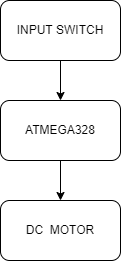

The diagram above was exported from draw.io. Its source (the exported page's mxGraphModel, read from the mxfile embedded in the PNG):
<mxGraphModel dx="509" dy="480" grid="1" gridSize="10" guides="1" tooltips="1" connect="1" arrows="1" fold="1" page="1" pageScale="1" pageWidth="850" pageHeight="1100" math="0" shadow="0">
  <root>
    <mxCell id="0" />
    <mxCell id="1" parent="0" />
    <mxCell id="p5cBQmJXEpqb2l35kJlJ-4" value="" style="edgeStyle=orthogonalEdgeStyle;rounded=0;orthogonalLoop=1;jettySize=auto;html=1;" edge="1" parent="1" source="p5cBQmJXEpqb2l35kJlJ-1">
      <mxGeometry relative="1" as="geometry">
        <mxPoint x="260" y="280" as="targetPoint" />
      </mxGeometry>
    </mxCell>
    <mxCell id="p5cBQmJXEpqb2l35kJlJ-1" value="ATMEGA328" style="rounded=1;whiteSpace=wrap;html=1;" vertex="1" parent="1">
      <mxGeometry x="200" y="180" width="120" height="60" as="geometry" />
    </mxCell>
    <mxCell id="p5cBQmJXEpqb2l35kJlJ-3" value="DC&amp;nbsp; MOTOR" style="rounded=1;whiteSpace=wrap;html=1;" vertex="1" parent="1">
      <mxGeometry x="200" y="280" width="120" height="60" as="geometry" />
    </mxCell>
    <mxCell id="p5cBQmJXEpqb2l35kJlJ-8" value="" style="edgeStyle=orthogonalEdgeStyle;rounded=0;orthogonalLoop=1;jettySize=auto;html=1;" edge="1" parent="1" source="p5cBQmJXEpqb2l35kJlJ-7" target="p5cBQmJXEpqb2l35kJlJ-1">
      <mxGeometry relative="1" as="geometry" />
    </mxCell>
    <mxCell id="p5cBQmJXEpqb2l35kJlJ-7" value="INPUT SWITCH" style="rounded=1;whiteSpace=wrap;html=1;" vertex="1" parent="1">
      <mxGeometry x="200" y="80" width="120" height="60" as="geometry" />
    </mxCell>
  </root>
</mxGraphModel>